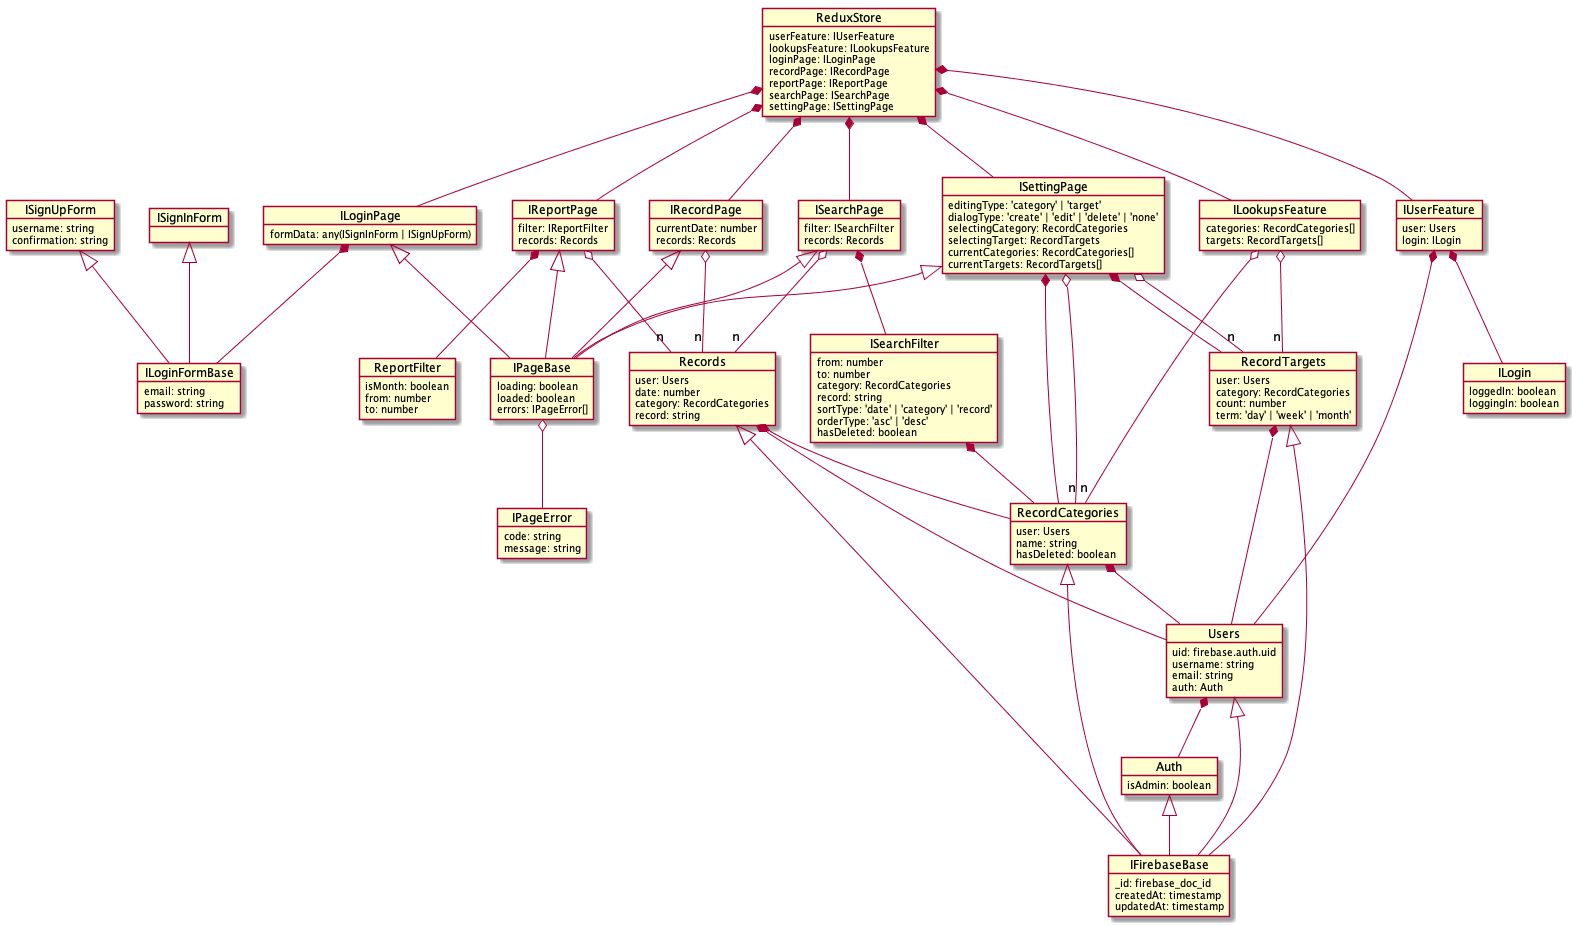

The diagram above was rendered by PlantUML. Its source (embedded in the PNG):
@startuml schema-diagram

object IFirebaseBase {
  _id: firebase_doc_id
  createdAt: timestamp
  updatedAt: timestamp
}

object Users {
  uid: firebase.auth.uid
  username: string
  email: string
  auth: Auth
}

Users *-- Auth

object RecordCategories {
  user: Users
  name: string
  hasDeleted: boolean
}

RecordCategories *-- Users

object RecordTargets {
  user: Users
  category: RecordCategories
  count: number
  term: 'day' | 'week' | 'month'
}

RecordTargets *-- Users

object Records {
  user: Users
  date: number
  category: RecordCategories
  record: string
}

Records *-- Users
Records *-- RecordCategories

object Auth {
  isAdmin: boolean
}

Users <|-- IFirebaseBase
RecordCategories <|-- IFirebaseBase
RecordTargets <|-- IFirebaseBase
Records <|-- IFirebaseBase
Auth <|-- IFirebaseBase


object IPageBase {
  loading: boolean
  loaded: boolean
  errors: IPageError[]
}

object IPageError {
  code: string
  message: string
}

IPageBase o-- IPageError


ILoginPage <|-- IPageBase
IRecordPage <|-- IPageBase
IReportPage <|-- IPageBase
ISearchPage <|-- IPageBase
ISettingPage <|--	IPageBase

object ReduxStore {
  userFeature: IUserFeature
  lookupsFeature: ILookupsFeature
  loginPage: ILoginPage
  recordPage: IRecordPage
  reportPage: IReportPage
  searchPage: ISearchPage
  settingPage: ISettingPage
}

ReduxStore *-- IUserFeature
ReduxStore *-- ILookupsFeature
ReduxStore *-- ILoginPage
ReduxStore *-- IRecordPage
ReduxStore *-- IReportPage
ReduxStore *-- ISearchPage
ReduxStore *-- ISettingPage


object IUserFeature {
  user: Users
  login: ILogin
}

object ILogin {
  loggedIn: boolean
  loggingIn: boolean
}

IUserFeature *-- Users
IUserFeature *-- ILogin


object ILookupsFeature {
  categories: RecordCategories[]
  targets: RecordTargets[]
}

ILookupsFeature o-- "n" RecordCategories
ILookupsFeature o-- "n" RecordTargets


object ILoginPage {
  formData: any(ISignInForm | ISignUpForm)
}

ILoginPage *-- ILoginFormBase

object ILoginFormBase {
  email: string
  password: string
}

object ISignInForm {
}

object ISignUpForm {
  username: string
  confirmation: string
}

ISignInForm <|-- ILoginFormBase
ISignUpForm <|-- ILoginFormBase


object IRecordPage {
  currentDate: number
  records: Records
}

IRecordPage o-- "n" Records


object IReportPage {
  filter: IReportFilter
  records: Records
}

object ReportFilter {
  isMonth: boolean
  from: number
  to: number
}

IReportPage *-- ReportFilter
IReportPage o-- "n" Records


object ISearchPage {
  filter: ISearchFilter
  records: Records
}

object ISearchFilter {
  from: number
  to: number
  category: RecordCategories
  record: string
  sortType: 'date' | 'category' | 'record'
  orderType: 'asc' | 'desc'
  hasDeleted: boolean
}

ISearchPage *-- ISearchFilter
ISearchPage o-- "n" Records
ISearchFilter *-- RecordCategories


object ISettingPage {
  editingType: 'category' | 'target'
  dialogType: 'create' | 'edit' | 'delete' | 'none'
  selectingCategory: RecordCategories
  selectingTarget: RecordTargets
  currentCategories: RecordCategories[]
  currentTargets: RecordTargets[]
}

ISettingPage *-- RecordCategories
ISettingPage *-- RecordTargets
ISettingPage o-- "n" RecordCategories
ISettingPage o-- "n" RecordTargets

@enduml